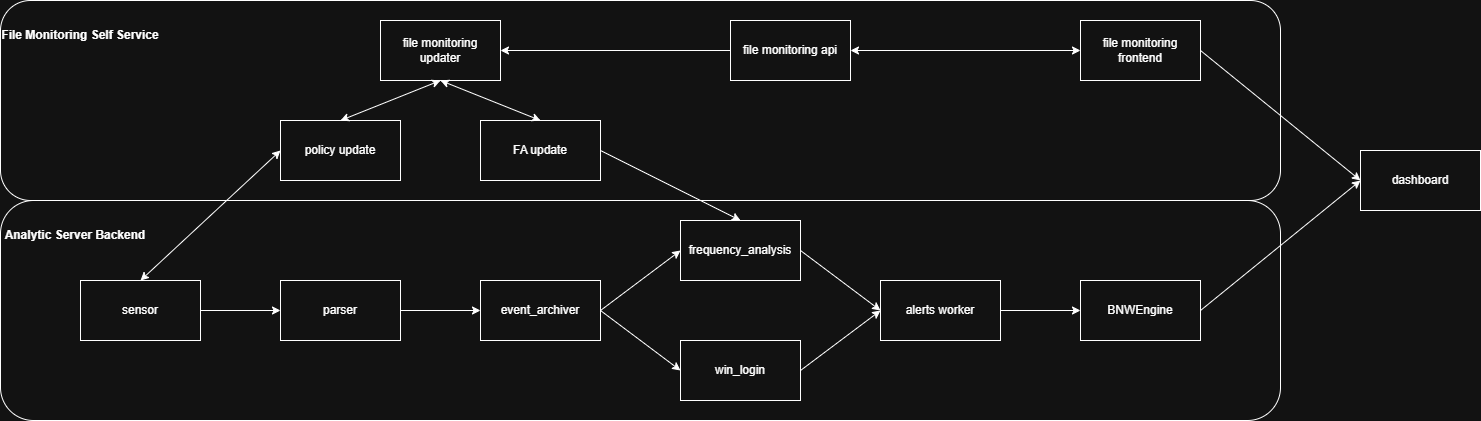

The diagram above was exported from draw.io. Its source (the exported page's mxGraphModel, read from the mxfile embedded in the PNG):
<mxGraphModel dx="1418" dy="1955" grid="1" gridSize="10" guides="1" tooltips="1" connect="1" arrows="1" fold="1" page="1" pageScale="1" pageWidth="827" pageHeight="1169" math="0" shadow="0">
  <root>
    <mxCell id="0" />
    <mxCell id="1" parent="0" />
    <mxCell id="VNq4liCl-LGXvJ6SO7em-1" value="sensor" style="rounded=0;whiteSpace=wrap;html=1;" vertex="1" parent="1">
      <mxGeometry x="80" y="240" width="120" height="60" as="geometry" />
    </mxCell>
    <mxCell id="VNq4liCl-LGXvJ6SO7em-2" value="parser" style="rounded=0;whiteSpace=wrap;html=1;" vertex="1" parent="1">
      <mxGeometry x="280" y="240" width="120" height="60" as="geometry" />
    </mxCell>
    <mxCell id="VNq4liCl-LGXvJ6SO7em-3" value="event_archiver" style="rounded=0;whiteSpace=wrap;html=1;" vertex="1" parent="1">
      <mxGeometry x="480" y="240" width="120" height="60" as="geometry" />
    </mxCell>
    <mxCell id="VNq4liCl-LGXvJ6SO7em-4" value="frequency_analysis" style="rounded=0;whiteSpace=wrap;html=1;" vertex="1" parent="1">
      <mxGeometry x="680" y="180" width="120" height="60" as="geometry" />
    </mxCell>
    <mxCell id="VNq4liCl-LGXvJ6SO7em-5" value="win_login" style="rounded=0;whiteSpace=wrap;html=1;" vertex="1" parent="1">
      <mxGeometry x="680" y="300" width="120" height="60" as="geometry" />
    </mxCell>
    <mxCell id="VNq4liCl-LGXvJ6SO7em-6" value="alerts worker" style="rounded=0;whiteSpace=wrap;html=1;" vertex="1" parent="1">
      <mxGeometry x="880" y="240" width="120" height="60" as="geometry" />
    </mxCell>
    <mxCell id="VNq4liCl-LGXvJ6SO7em-7" value="" style="endArrow=classic;html=1;rounded=0;exitX=1;exitY=0.5;exitDx=0;exitDy=0;entryX=0;entryY=0.5;entryDx=0;entryDy=0;" edge="1" parent="1" source="VNq4liCl-LGXvJ6SO7em-1" target="VNq4liCl-LGXvJ6SO7em-2">
      <mxGeometry width="50" height="50" relative="1" as="geometry">
        <mxPoint x="200" y="200" as="sourcePoint" />
        <mxPoint x="250" y="150" as="targetPoint" />
      </mxGeometry>
    </mxCell>
    <mxCell id="VNq4liCl-LGXvJ6SO7em-8" value="" style="endArrow=classic;html=1;rounded=0;exitX=1;exitY=0.5;exitDx=0;exitDy=0;entryX=0;entryY=0.5;entryDx=0;entryDy=0;" edge="1" parent="1" source="VNq4liCl-LGXvJ6SO7em-2" target="VNq4liCl-LGXvJ6SO7em-3">
      <mxGeometry width="50" height="50" relative="1" as="geometry">
        <mxPoint x="450" y="220" as="sourcePoint" />
        <mxPoint x="500" y="170" as="targetPoint" />
      </mxGeometry>
    </mxCell>
    <mxCell id="VNq4liCl-LGXvJ6SO7em-9" value="" style="endArrow=classic;html=1;rounded=0;exitX=1;exitY=0.5;exitDx=0;exitDy=0;entryX=0;entryY=0.5;entryDx=0;entryDy=0;" edge="1" parent="1" source="VNq4liCl-LGXvJ6SO7em-3" target="VNq4liCl-LGXvJ6SO7em-4">
      <mxGeometry width="50" height="50" relative="1" as="geometry">
        <mxPoint x="600" y="210" as="sourcePoint" />
        <mxPoint x="650" y="160" as="targetPoint" />
      </mxGeometry>
    </mxCell>
    <mxCell id="VNq4liCl-LGXvJ6SO7em-10" value="" style="endArrow=classic;html=1;rounded=0;exitX=1;exitY=0.5;exitDx=0;exitDy=0;entryX=0;entryY=0.5;entryDx=0;entryDy=0;" edge="1" parent="1" source="VNq4liCl-LGXvJ6SO7em-3" target="VNq4liCl-LGXvJ6SO7em-5">
      <mxGeometry width="50" height="50" relative="1" as="geometry">
        <mxPoint x="650" y="300" as="sourcePoint" />
        <mxPoint x="700" y="250" as="targetPoint" />
      </mxGeometry>
    </mxCell>
    <mxCell id="VNq4liCl-LGXvJ6SO7em-11" value="" style="endArrow=classic;html=1;rounded=0;exitX=1;exitY=0.5;exitDx=0;exitDy=0;entryX=0;entryY=0.5;entryDx=0;entryDy=0;" edge="1" parent="1" source="VNq4liCl-LGXvJ6SO7em-5" target="VNq4liCl-LGXvJ6SO7em-6">
      <mxGeometry width="50" height="50" relative="1" as="geometry">
        <mxPoint x="840" y="350" as="sourcePoint" />
        <mxPoint x="890" y="300" as="targetPoint" />
      </mxGeometry>
    </mxCell>
    <mxCell id="VNq4liCl-LGXvJ6SO7em-12" value="" style="endArrow=classic;html=1;rounded=0;exitX=1;exitY=0.5;exitDx=0;exitDy=0;entryX=0;entryY=0.5;entryDx=0;entryDy=0;" edge="1" parent="1" source="VNq4liCl-LGXvJ6SO7em-4" target="VNq4liCl-LGXvJ6SO7em-6">
      <mxGeometry width="50" height="50" relative="1" as="geometry">
        <mxPoint x="830" y="190" as="sourcePoint" />
        <mxPoint x="880" y="140" as="targetPoint" />
      </mxGeometry>
    </mxCell>
    <mxCell id="VNq4liCl-LGXvJ6SO7em-13" value="policy update" style="rounded=0;whiteSpace=wrap;html=1;" vertex="1" parent="1">
      <mxGeometry x="280" y="80" width="120" height="60" as="geometry" />
    </mxCell>
    <mxCell id="VNq4liCl-LGXvJ6SO7em-14" value="FA update" style="rounded=0;whiteSpace=wrap;html=1;" vertex="1" parent="1">
      <mxGeometry x="480" y="80" width="120" height="60" as="geometry" />
    </mxCell>
    <mxCell id="VNq4liCl-LGXvJ6SO7em-15" value="" style="endArrow=classic;startArrow=classic;html=1;rounded=0;exitX=0.5;exitY=0;exitDx=0;exitDy=0;entryX=0;entryY=0.5;entryDx=0;entryDy=0;" edge="1" parent="1" source="VNq4liCl-LGXvJ6SO7em-1" target="VNq4liCl-LGXvJ6SO7em-13">
      <mxGeometry width="50" height="50" relative="1" as="geometry">
        <mxPoint x="140" y="180" as="sourcePoint" />
        <mxPoint x="190" y="130" as="targetPoint" />
      </mxGeometry>
    </mxCell>
    <mxCell id="VNq4liCl-LGXvJ6SO7em-17" value="file monitoring updater" style="rounded=0;whiteSpace=wrap;html=1;" vertex="1" parent="1">
      <mxGeometry x="380" y="-20" width="120" height="60" as="geometry" />
    </mxCell>
    <mxCell id="VNq4liCl-LGXvJ6SO7em-18" value="" style="endArrow=classic;startArrow=classic;html=1;rounded=0;exitX=0.5;exitY=0;exitDx=0;exitDy=0;entryX=0.5;entryY=1;entryDx=0;entryDy=0;" edge="1" parent="1" source="VNq4liCl-LGXvJ6SO7em-13" target="VNq4liCl-LGXvJ6SO7em-17">
      <mxGeometry width="50" height="50" relative="1" as="geometry">
        <mxPoint x="310" y="80" as="sourcePoint" />
        <mxPoint x="360" y="30" as="targetPoint" />
      </mxGeometry>
    </mxCell>
    <mxCell id="VNq4liCl-LGXvJ6SO7em-19" value="" style="endArrow=classic;startArrow=classic;html=1;rounded=0;exitX=0.5;exitY=0;exitDx=0;exitDy=0;entryX=0.5;entryY=1;entryDx=0;entryDy=0;" edge="1" parent="1" source="VNq4liCl-LGXvJ6SO7em-14" target="VNq4liCl-LGXvJ6SO7em-17">
      <mxGeometry width="50" height="50" relative="1" as="geometry">
        <mxPoint x="610" y="40" as="sourcePoint" />
        <mxPoint x="660" y="-10" as="targetPoint" />
      </mxGeometry>
    </mxCell>
    <mxCell id="VNq4liCl-LGXvJ6SO7em-20" value="file monitoring frontend" style="rounded=0;whiteSpace=wrap;html=1;" vertex="1" parent="1">
      <mxGeometry x="1080" y="-20" width="120" height="60" as="geometry" />
    </mxCell>
    <mxCell id="VNq4liCl-LGXvJ6SO7em-24" value="file monitoring api" style="rounded=0;whiteSpace=wrap;html=1;" vertex="1" parent="1">
      <mxGeometry x="730" y="-20" width="120" height="60" as="geometry" />
    </mxCell>
    <mxCell id="VNq4liCl-LGXvJ6SO7em-25" value="" style="endArrow=classic;startArrow=classic;html=1;rounded=0;exitX=1;exitY=0.5;exitDx=0;exitDy=0;entryX=0;entryY=0.5;entryDx=0;entryDy=0;" edge="1" parent="1" source="VNq4liCl-LGXvJ6SO7em-24" target="VNq4liCl-LGXvJ6SO7em-20">
      <mxGeometry width="50" height="50" relative="1" as="geometry">
        <mxPoint x="790" y="-10" as="sourcePoint" />
        <mxPoint x="840" y="-60" as="targetPoint" />
      </mxGeometry>
    </mxCell>
    <mxCell id="VNq4liCl-LGXvJ6SO7em-26" value="" style="endArrow=classic;html=1;rounded=0;exitX=0;exitY=0.5;exitDx=0;exitDy=0;entryX=1;entryY=0.5;entryDx=0;entryDy=0;" edge="1" parent="1" source="VNq4liCl-LGXvJ6SO7em-24" target="VNq4liCl-LGXvJ6SO7em-17">
      <mxGeometry width="50" height="50" relative="1" as="geometry">
        <mxPoint x="560" y="-50" as="sourcePoint" />
        <mxPoint x="610" y="-100" as="targetPoint" />
      </mxGeometry>
    </mxCell>
    <mxCell id="VNq4liCl-LGXvJ6SO7em-27" value="BNWEngine" style="rounded=0;whiteSpace=wrap;html=1;" vertex="1" parent="1">
      <mxGeometry x="1080" y="240" width="120" height="60" as="geometry" />
    </mxCell>
    <mxCell id="VNq4liCl-LGXvJ6SO7em-28" value="" style="endArrow=classic;html=1;rounded=0;exitX=1;exitY=0.5;exitDx=0;exitDy=0;entryX=0;entryY=0.5;entryDx=0;entryDy=0;" edge="1" parent="1" source="VNq4liCl-LGXvJ6SO7em-6" target="VNq4liCl-LGXvJ6SO7em-27">
      <mxGeometry width="50" height="50" relative="1" as="geometry">
        <mxPoint x="1000" y="190" as="sourcePoint" />
        <mxPoint x="1050" y="140" as="targetPoint" />
      </mxGeometry>
    </mxCell>
    <mxCell id="VNq4liCl-LGXvJ6SO7em-31" value="Analytic Server Backend" style="text;html=1;align=center;verticalAlign=middle;whiteSpace=wrap;rounded=0;fontStyle=1" vertex="1" parent="1">
      <mxGeometry y="180" width="150" height="30" as="geometry" />
    </mxCell>
    <mxCell id="VNq4liCl-LGXvJ6SO7em-33" value="File Monitoring Self Service" style="text;html=1;align=center;verticalAlign=middle;whiteSpace=wrap;rounded=0;fontStyle=1" vertex="1" parent="1">
      <mxGeometry y="-20" width="160" height="30" as="geometry" />
    </mxCell>
    <mxCell id="VNq4liCl-LGXvJ6SO7em-34" value="" style="endArrow=classic;html=1;rounded=0;entryX=0.5;entryY=0;entryDx=0;entryDy=0;exitX=1;exitY=0.5;exitDx=0;exitDy=0;" edge="1" parent="1" source="VNq4liCl-LGXvJ6SO7em-14" target="VNq4liCl-LGXvJ6SO7em-4">
      <mxGeometry width="50" height="50" relative="1" as="geometry">
        <mxPoint x="580" y="200" as="sourcePoint" />
        <mxPoint x="630" y="190" as="targetPoint" />
      </mxGeometry>
    </mxCell>
    <mxCell id="VNq4liCl-LGXvJ6SO7em-37" value="dashboard" style="rounded=0;whiteSpace=wrap;html=1;" vertex="1" parent="1">
      <mxGeometry x="1360" y="110" width="120" height="60" as="geometry" />
    </mxCell>
    <mxCell id="VNq4liCl-LGXvJ6SO7em-38" value="" style="endArrow=classic;html=1;rounded=0;exitX=1;exitY=0.5;exitDx=0;exitDy=0;entryX=0;entryY=0.5;entryDx=0;entryDy=0;" edge="1" parent="1" source="VNq4liCl-LGXvJ6SO7em-27" target="VNq4liCl-LGXvJ6SO7em-37">
      <mxGeometry width="50" height="50" relative="1" as="geometry">
        <mxPoint x="1250" y="240" as="sourcePoint" />
        <mxPoint x="1300" y="190" as="targetPoint" />
      </mxGeometry>
    </mxCell>
    <mxCell id="VNq4liCl-LGXvJ6SO7em-39" value="" style="endArrow=classic;html=1;rounded=0;exitX=1;exitY=0.5;exitDx=0;exitDy=0;entryX=0;entryY=0.5;entryDx=0;entryDy=0;" edge="1" parent="1" source="VNq4liCl-LGXvJ6SO7em-20" target="VNq4liCl-LGXvJ6SO7em-37">
      <mxGeometry width="50" height="50" relative="1" as="geometry">
        <mxPoint x="1280" y="20" as="sourcePoint" />
        <mxPoint x="1330" y="-30" as="targetPoint" />
      </mxGeometry>
    </mxCell>
    <mxCell id="VNq4liCl-LGXvJ6SO7em-41" value="" style="rounded=1;whiteSpace=wrap;html=1;fillColor=none;" vertex="1" parent="1">
      <mxGeometry y="160" width="1280" height="220" as="geometry" />
    </mxCell>
    <mxCell id="VNq4liCl-LGXvJ6SO7em-42" value="" style="rounded=1;whiteSpace=wrap;html=1;fillColor=none;" vertex="1" parent="1">
      <mxGeometry y="-40" width="1280" height="200" as="geometry" />
    </mxCell>
  </root>
</mxGraphModel>